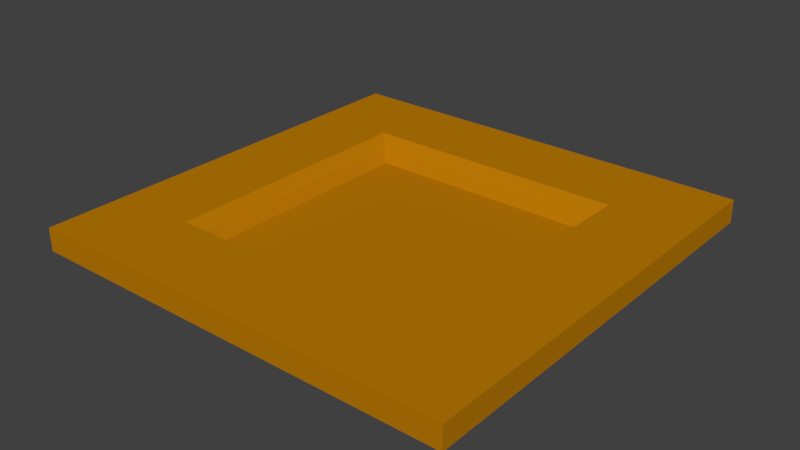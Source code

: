 # Source: arena.blend  (saved by Blender 2.79.0; exported with 4.5.12 LTS)
import bpy
from mathutils import Matrix  # noqa: F401  (used for matrix-valued properties, if any)

bpy.ops.wm.read_factory_settings(use_empty=True)
scene = bpy.context.scene
scene.name = 'Scene'

# ---- collections
col_collection_1 = bpy.data.collections.new('Collection 1'); scene.collection.children.link(col_collection_1)

# ---- materials (node trees are filled in below, after node groups)
mat_rock = bpy.data.materials.new('rock')
mat_rock.alpha_threshold = 0.0
mat_rock.use_transparent_shadow = False
mat_rock.diffuse_color = (0.5029, 0.1981, 0.001518, 1.0)
mat_rock.specular_color = (0.0, 0.0, 0.0)
mat_rock.roughness = 0.5

# ---- material node trees

# ---- world
world_world = bpy.data.worlds.new('World'); scene.world = world_world
world_world.color = (0.05088, 0.05088, 0.05088)
world_world.use_sun_shadow = False
world_world.sun_shadow_jitter_overblur = 0.0
world_world.cycles.sampling_method = 'MANUAL'

# ---- meshes
me_plane = bpy.data.meshes.new('Plane')
me_plane.from_pydata([(-100.0, -100.0, -11.27), (100.0, -100.0, -11.27), (-100.0, 100.0, -11.27), (100.0, 100.0, -11.27), (-115.5, -115.5, 8.728), (115.5, -115.5, 8.728), (-115.5, 115.5, 8.728), (115.5, 115.5, 8.728), (-187.1, -187.1, 8.728), (187.1, -187.1, 8.728), (-187.1, 187.1, 8.728), (187.1, 187.1, 8.728), (-106.1, -106.1, -1.176), (-106.1, 106.1, -1.176), (106.1, 106.1, -1.176), (106.1, -106.1, -1.176), (-187.1, -187.1, -11.27), (187.1, -187.1, -11.27), (-187.1, 187.1, -11.27), (187.1, 187.1, -11.27)], [], [(0, 1, 3, 2), (12, 13, 6, 4), (13, 14, 7, 6), (15, 12, 4, 5), (14, 15, 5, 7), (6, 7, 11, 10), (5, 4, 8, 9), (7, 5, 9, 11), (4, 6, 10, 8), (3, 1, 15, 14), (1, 0, 12, 15), (2, 3, 14, 13), (0, 2, 13, 12), (11, 9, 17, 19), (8, 10, 18, 16), (10, 11, 19, 18), (9, 8, 16, 17)])
me_plane.materials.append(mat_rock)
me_plane.use_remesh_preserve_volume = False
me_plane.use_remesh_preserve_attributes = False
me_plane.use_mirror_vertex_groups = False
me_plane.update()

# ---- objects
ob_plane = bpy.data.objects.new('Plane', me_plane)

# ---- transforms, parenting, visibility, modifiers, constraints
ob_plane.location = (0.0, 0.0, 0.0)
ob_plane.lineart.crease_threshold = 0.0

# ---- collection membership
col_collection_1.objects.link(ob_plane)

# ---- scene / render settings (as saved in the file)
scene.frame_start = 1; scene.frame_end = 250; scene.frame_set(1)
scene.render.engine = 'BLENDER_EEVEE_NEXT'
scene.render.resolution_percentage = 50
scene.render.dither_intensity = 0.0
scene.cycles.use_denoising = False
scene.cycles.samples = 128
scene.cycles.sampling_pattern = 'TABULATED_SOBOL'
scene.cycles.use_adaptive_sampling = False
scene.cycles.use_light_tree = False
scene.cycles.blur_glossy = 0.0
scene.cycles.sample_clamp_indirect = 0.0
scene.view_settings.view_transform = 'Standard'
bpy.context.view_layer.update()

# ---- added for rendering (the .blend has no active camera and no usable light): camera, sun
cam_auto = bpy.data.cameras.new('AutoCamera')
cam_auto.lens = 50.0
cam_auto.sensor_width = 36.0
cam_auto.clip_end = 8597.97
ob_auto_camera = bpy.data.objects.new('AutoCamera', cam_auto)
scene.collection.objects.link(ob_auto_camera)
ob_auto_camera.location = (489.915, -587.898, 390.66)
ob_auto_camera.rotation_euler = (1.09748, -7.21219e-08, 0.694738)
scene.camera = ob_auto_camera
light_auto_sun = bpy.data.lights.new('AutoSun', 'SUN')
light_auto_sun.energy = 3.0
light_auto_sun.angle = 0.0523599
ob_auto_sun = bpy.data.objects.new('AutoSun', light_auto_sun)
scene.collection.objects.link(ob_auto_sun)
ob_auto_sun.rotation_euler = (0.872665, 0.174533, 0.523599)
bpy.context.view_layer.update()
